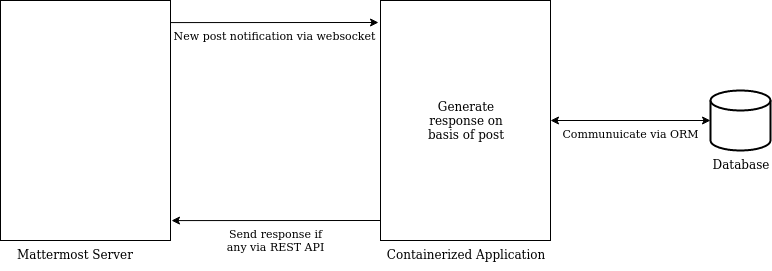

The diagram above was exported from draw.io. Its source (the exported page's mxGraphModel, read from the mxfile embedded in the PNG):
<mxGraphModel dx="819" dy="495" grid="1" gridSize="10" guides="1" tooltips="1" connect="1" arrows="1" fold="1" page="1" pageScale="1" pageWidth="850" pageHeight="1100" math="0" shadow="0">
  <root>
    <mxCell id="0" />
    <mxCell id="1" parent="0" />
    <mxCell id="9OWok1hgbCWP91X1FT0O-2" value="Containerized Application" style="rounded=0;whiteSpace=wrap;html=1;labelPosition=center;verticalLabelPosition=bottom;align=center;verticalAlign=top;" parent="1" vertex="1">
      <mxGeometry x="420" y="160" width="170" height="240" as="geometry" />
    </mxCell>
    <mxCell id="9OWok1hgbCWP91X1FT0O-3" value="New post notification via websocket" style="endArrow=classic;html=1;labelPosition=center;verticalLabelPosition=bottom;align=center;verticalAlign=top;exitX=0.994;exitY=0.092;exitDx=0;exitDy=0;exitPerimeter=0;" parent="1" source="9OWok1hgbCWP91X1FT0O-6" edge="1">
      <mxGeometry width="50" height="50" relative="1" as="geometry">
        <mxPoint x="210" y="270" as="sourcePoint" />
        <mxPoint x="418" y="182" as="targetPoint" />
      </mxGeometry>
    </mxCell>
    <mxCell id="9OWok1hgbCWP91X1FT0O-6" value="" style="rounded=0;whiteSpace=wrap;html=1;" parent="1" vertex="1">
      <mxGeometry x="40" y="160" width="170" height="240" as="geometry" />
    </mxCell>
    <mxCell id="9OWok1hgbCWP91X1FT0O-7" value="Mattermost Server" style="text;html=1;" parent="1" vertex="1">
      <mxGeometry x="55" y="400" width="140" height="30" as="geometry" />
    </mxCell>
    <mxCell id="9OWok1hgbCWP91X1FT0O-12" value="&lt;div&gt;Send response if &lt;br&gt;&lt;/div&gt;&lt;div&gt;any via REST API&lt;/div&gt;" style="endArrow=classic;html=1;entryX=1;entryY=0.917;entryDx=0;entryDy=0;entryPerimeter=0;labelPosition=center;verticalLabelPosition=bottom;align=center;verticalAlign=top;" parent="1" edge="1">
      <mxGeometry width="50" height="50" relative="1" as="geometry">
        <mxPoint x="420" y="380" as="sourcePoint" />
        <mxPoint x="211" y="380.08000000000004" as="targetPoint" />
      </mxGeometry>
    </mxCell>
    <mxCell id="9OWok1hgbCWP91X1FT0O-13" value="Database" style="strokeWidth=2;html=1;shape=mxgraph.flowchart.database;whiteSpace=wrap;labelPosition=center;verticalLabelPosition=bottom;align=center;verticalAlign=top;" parent="1" vertex="1">
      <mxGeometry x="750" y="250" width="60" height="60" as="geometry" />
    </mxCell>
    <mxCell id="9OWok1hgbCWP91X1FT0O-14" value="Communuicate via ORM" style="endArrow=classic;startArrow=classic;html=1;entryX=1;entryY=0.5;entryDx=0;entryDy=0;exitX=0;exitY=0.5;exitDx=0;exitDy=0;exitPerimeter=0;labelPosition=center;verticalLabelPosition=bottom;align=center;verticalAlign=top;" parent="1" source="9OWok1hgbCWP91X1FT0O-13" target="9OWok1hgbCWP91X1FT0O-2" edge="1">
      <mxGeometry width="50" height="50" relative="1" as="geometry">
        <mxPoint x="480" y="460" as="sourcePoint" />
        <mxPoint x="530" y="410" as="targetPoint" />
      </mxGeometry>
    </mxCell>
    <mxCell id="9OWok1hgbCWP91X1FT0O-15" value="Generate response on basis of post" style="text;html=1;strokeColor=none;fillColor=none;align=center;verticalAlign=middle;whiteSpace=wrap;rounded=0;" parent="1" vertex="1">
      <mxGeometry x="465" y="245" width="80" height="70" as="geometry" />
    </mxCell>
  </root>
</mxGraphModel>